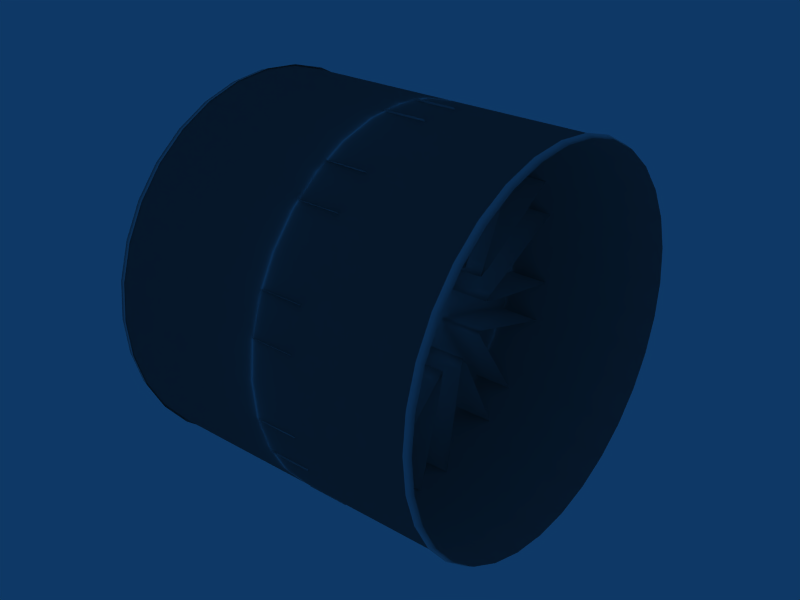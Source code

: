 # Source: 10_spoke.blend  (saved by Blender 2.49.2; exported with 4.5.12 LTS)
import bpy
from mathutils import Matrix  # noqa: F401  (used for matrix-valued properties, if any)

bpy.ops.wm.read_factory_settings(use_empty=True)
scene = bpy.context.scene
scene.name = 'Scene'

# ---- collections
col_collection_1 = bpy.data.collections.new('Collection 1'); scene.collection.children.link(col_collection_1)

# ---- world
world_world = bpy.data.worlds.new('World'); scene.world = world_world
world_world.color = (0.05656, 0.2208, 0.4)
world_world.use_sun_shadow = False
world_world.sun_shadow_jitter_overblur = 0.0
world_world.cycles.sampling_method = 'MANUAL'
world_world.cycles.sample_map_resolution = 256

# ---- meshes
me_mesh_001 = bpy.data.meshes.new('Mesh.001')
me_mesh_001.from_pydata([(0.02273, -0.04556, -0.0331), (0.02273, -0.0331, -0.04556), (0.02107, -0.0419, -0.05765), (2.604e-05, -0.1278, -0.176), (2.604e-05, -0.2069, -0.06721), (0.02107, -0.06779, -0.02202), (0.02273, -0.05356, -0.0174), (0.02273, -0.05356, 0.0174), (0.02273, -0.05632, 1.102e-07), (0.02107, -0.06778, 0.02203), (2.604e-05, -0.2069, 0.06721), (2.604e-05, -0.1278, 0.176), (0.02107, -0.04188, 0.05766), (0.02273, -0.04556, 0.0331), (0.02273, -0.0331, 0.04556), (0.02273, 1.097e-07, 0.05632), (0.02273, -0.0174, 0.05356), (0.02107, 8.444e-06, 0.07127), (2.604e-05, 1.192e-07, 0.2175), (2.602e-05, -0.02376, 0.2175), (2.604e-05, 0.1278, 0.176), (0.02107, 0.0419, 0.05765), (0.02273, 0.0174, 0.05356), (0.02273, 0.0331, 0.04556), (0.02273, 0.05356, 0.0174), (0.02107, 0.06779, 0.02202), (2.604e-05, 0.2069, 0.06721), (2.604e-05, 0.2069, -0.06721), (0.02107, 0.06778, -0.02203), (0.02273, 0.05356, -0.0174), (0.02273, 0.0331, -0.04556), (0.02107, 0.04188, -0.05766), (2.604e-05, 0.1278, -0.176), (2.602e-05, -0.02376, -0.2175), (2.604e-05, -1.192e-07, -0.2175), (0.02107, -8.454e-06, -0.07127), (0.02107, -0.01655, -0.07127), (0.02273, -1.15e-07, -0.05632), (0.02273, -0.0174, -0.05356), (0.03598, -4.444e-08, -0.02365), (0.03598, -0.00731, -0.0225), (0.03598, 0.00731, -0.0225), (0.03598, 0.0139, -0.01914), (0.03598, 0.0225, -0.00731), (0.03598, 0.01914, -0.0139), (0.03598, 0.02365, -1.831e-08), (0.03598, 0.0225, 0.00731), (0.03598, 0.01914, 0.0139), (0.03598, 0.00731, 0.0225), (0.03598, 0.0139, 0.01914), (0.03598, 5.795e-08, 0.02365), (0.03598, -0.00731, 0.0225), (0.03598, -0.01914, 0.0139), (0.03598, -0.0139, 0.01914), (0.03598, -0.0225, 0.00731), (0.03598, -0.02365, 7.622e-08), (0.03598, -0.0225, -0.007309), (0.03598, -0.01914, -0.0139), (0.03598, -0.0139, -0.01914), (0.02039, -0.0139, -0.01914), (0.02039, -0.01914, -0.0139), (0.02039, -0.0225, -0.007309), (0.02039, -0.02365, 7.622e-08), (0.02039, -0.0225, 0.00731), (0.02039, -0.0139, 0.01914), (0.02039, -0.01914, 0.0139), (0.02039, -0.00731, 0.0225), (0.02039, 5.795e-08, 0.02365), (0.02039, 0.0139, 0.01914), (0.02039, 0.00731, 0.0225), (0.02039, 0.01914, 0.0139), (0.02039, 0.0225, 0.00731), (0.02039, 0.02365, -1.831e-08), (0.02039, 0.01914, -0.0139), (0.02039, 0.0225, -0.00731), (0.02039, 0.0139, -0.01914), (0.02039, 0.00731, -0.0225), (0.02039, -0.00731, -0.0225), (0.02039, -4.444e-08, -0.02365), (0.02039, -0.008759, -0.01206), (0.02039, -0.01206, -0.008759), (0.02039, -0.01417, -0.004605), (0.02039, -0.0149, 6.993e-08), (0.02039, -0.01417, 0.004605), (0.02039, -0.008759, 0.01206), (0.02039, -0.01206, 0.008759), (0.02039, -0.004605, 0.01417), (0.02039, 4.511e-08, 0.0149), (0.02039, 0.008759, 0.01206), (0.02039, 0.004605, 0.01417), (0.02039, 0.01206, 0.008759), (0.02039, 0.01417, 0.004605), (0.02039, 0.0149, 1.056e-08), (0.02039, 0.01206, -0.008759), (0.02039, 0.01417, -0.004605), (0.02039, 0.008759, -0.01206), (0.02039, 0.004605, -0.01417), (0.02039, -0.004605, -0.01417), (0.02039, -1.941e-08, -0.0149), (-0.004296, -1.179e-08, -0.01192), (-0.004296, -0.003684, -0.01134), (-0.004296, 0.003684, -0.01134), (-0.004296, 0.007007, -0.009645), (-0.004296, 0.01134, -0.003684), (-0.004296, 0.009645, -0.007007), (-0.004296, 0.01192, 2.057e-08), (-0.004296, 0.01134, 0.003684), (-0.004296, 0.009645, 0.007008), (-0.004296, 0.003684, 0.01134), (-0.004296, 0.007007, 0.009645), (-0.004296, 3.987e-08, 0.01192), (-0.004296, -0.003684, 0.01134), (-0.004296, -0.009645, 0.007008), (-0.004296, -0.007007, 0.009645), (-0.004296, -0.01134, 0.003684), (-0.004296, -0.01192, 6.807e-08), (-0.004296, -0.01134, -0.003684), (-0.004296, -0.009645, -0.007007), (-0.004296, -0.007007, -0.009645), (0.03598, -0.009746, -0.03), (0.03598, -8.257e-08, -0.03154), (0.02273, -8.667e-08, -0.03942), (0.02273, -0.01218, -0.03749), (0.02273, 0.01218, -0.03749), (0.02273, 0.02317, -0.03189), (0.03598, 0.01854, -0.02552), (0.03598, 0.009746, -0.03), (0.03598, 0.02552, -0.01854), (0.03598, 0.03, -0.009746), (0.02273, 0.03749, -0.01218), (0.02273, 0.03189, -0.02317), (0.02273, 0.03942, -7.046e-08), (0.02273, 0.03749, 0.01218), (0.02273, 0.03189, 0.02317), (0.03598, 0.02552, 0.01854), (0.03598, 0.03, 0.009746), (0.03598, 0.03154, -6.767e-08), (0.03598, 0.01854, 0.02552), (0.03598, 0.009746, 0.03), (0.02273, 0.01218, 0.03749), (0.02273, 0.02317, 0.03189), (0.02273, 8.394e-08, 0.03942), (0.02273, -0.01218, 0.03749), (0.03598, -0.009746, 0.03), (0.03598, 8.274e-08, 0.03154), (0.03598, -0.01854, 0.02552), (0.03598, -0.02552, 0.01854), (0.02273, -0.03189, 0.02317), (0.02273, -0.02317, 0.03189), (0.02273, -0.03749, 0.01218), (0.02273, -0.03942, 8.693e-08), (0.03598, -0.03154, 8.46e-08), (0.03598, -0.03, 0.009746), (0.03598, -0.03, -0.009746), (0.02273, -0.03749, -0.01218), (0.02273, -0.03189, -0.02317), (0.02273, -0.02317, -0.03189), (0.03598, -0.01854, -0.02552), (0.03598, -0.02552, -0.01854), (0.04993, -0.02376, -0.2175), (0.07098, -0.01655, -0.07127), (0.07264, -0.0174, -0.05356), (2.602e-05, -0.1086, -0.1899), (0.02107, -0.02853, -0.06737), (0.07098, -0.02853, -0.06737), (0.04993, -0.1086, -0.1899), (0.04993, -0.1995, -0.08981), (0.07098, -0.06268, -0.03773), (0.02107, -0.06268, -0.03773), (2.602e-05, -0.1995, -0.08981), (2.602e-05, -0.1471, -0.162), (0.02107, -0.05528, -0.04793), (0.07264, -0.04556, -0.0331), (0.07098, -0.05528, -0.04793), (0.04993, -0.1471, -0.162), (0.04993, -0.2142, -0.04462), (0.07098, -0.0729, -0.006288), (0.07264, -0.05632, 1.565e-07), (0.02107, -0.0729, -0.006288), (2.602e-05, -0.2142, -0.04462), (2.602e-05, -0.2142, 0.04462), (0.02107, -0.07289, 0.006315), (0.07098, -0.07289, 0.006315), (0.04993, -0.2142, 0.04462), (0.04993, -0.1471, 0.162), (0.07098, -0.05525, 0.04795), (0.02107, -0.05525, 0.04795), (2.602e-05, -0.1471, 0.162), (2.602e-05, -0.1995, 0.08981), (0.02107, -0.06267, 0.03776), (0.07264, -0.04556, 0.0331), (0.07098, -0.06267, 0.03776), (0.04993, -0.1995, 0.08981), (0.04993, -0.1086, 0.1899), (0.07098, -0.02851, 0.06738), (0.07264, -0.0174, 0.05356), (0.02107, -0.02851, 0.06738), (2.602e-05, -0.1086, 0.1899), (0.02107, -0.01652, 0.07127), (0.07098, -0.01652, 0.07127), (0.04993, -0.02376, 0.2175), (0.04993, 0.1086, 0.1899), (0.07098, 0.02853, 0.06737), (0.02107, 0.02853, 0.06737), (2.602e-05, 0.1086, 0.1899), (2.602e-05, 0.02376, 0.2175), (0.02107, 0.01655, 0.07127), (0.07264, 0.0174, 0.05356), (0.07098, 0.01655, 0.07127), (0.04993, 0.02376, 0.2175), (0.04993, 0.1471, 0.162), (0.07098, 0.05528, 0.04793), (0.07264, 0.04556, 0.0331), (0.02273, 0.04556, 0.0331), (0.02107, 0.05528, 0.04793), (2.602e-05, 0.1471, 0.162), (2.602e-05, 0.1995, 0.08981), (0.02107, 0.06268, 0.03773), (0.07098, 0.06268, 0.03773), (0.04993, 0.1995, 0.08981), (0.04993, 0.2142, -0.04462), (0.07098, 0.07289, -0.006315), (0.02107, 0.07289, -0.006315), (2.602e-05, 0.2142, -0.04462), (2.602e-05, 0.2142, 0.04462), (0.02107, 0.0729, 0.006288), (0.02273, 0.05632, -1.674e-07), (0.07264, 0.05632, -1.674e-07), (0.07098, 0.0729, 0.006288), (0.04993, 0.2142, 0.04462), (0.04993, 0.1995, -0.08981), (0.07098, 0.06267, -0.03776), (0.07264, 0.04556, -0.0331), (0.02273, 0.04556, -0.0331), (0.02107, 0.06267, -0.03776), (2.602e-05, 0.1995, -0.08981), (2.602e-05, 0.1471, -0.162), (0.02107, 0.05525, -0.04795), (0.07098, 0.05525, -0.04795), (0.04993, 0.1471, -0.162), (0.04993, 0.02376, -0.2175), (0.07098, 0.01652, -0.07127), (0.02107, 0.01652, -0.07127), (2.602e-05, 0.02376, -0.2175), (2.602e-05, 0.1086, -0.1899), (0.02107, 0.02851, -0.06738), (0.02273, 0.0174, -0.05356), (0.07264, 0.0174, -0.05356), (0.07098, 0.02851, -0.06738), (0.04993, 0.1086, -0.1899)], [], [(36, 38, 37), (35, 36, 37), (35, 246, 242), (35, 37, 246), (171, 0, 1), (2, 171, 1), (2, 38, 163), (2, 1, 38), (178, 8, 6), (5, 178, 6), (5, 0, 168), (6, 0, 5), (189, 13, 7), (9, 189, 7), (9, 8, 181), (9, 7, 8), (196, 16, 14), (12, 196, 14), (12, 13, 186), (12, 14, 13), (206, 22, 15), (17, 206, 15), (17, 16, 198), (17, 15, 16), (214, 213, 23), (21, 214, 23), (21, 22, 203), (21, 23, 22), (225, 226, 24), (25, 225, 24), (25, 213, 217), (25, 24, 213), (234, 233, 29), (28, 234, 29), (28, 226, 222), (28, 29, 226), (245, 246, 30), (31, 245, 30), (31, 233, 237), (31, 30, 233), (143, 144, 138), (143, 146, 145), (134, 138, 137), (151, 152, 146), (128, 135, 136), (153, 157, 158), (125, 128, 127), (120, 119, 157), (143, 138, 134), (125, 126, 120), (125, 120, 157), (143, 151, 146), (128, 134, 135), (151, 157, 153), (157, 134, 128), (157, 128, 125), (134, 157, 151), (134, 151, 143), (111, 110, 108), (112, 115, 114), (103, 106, 105), (116, 118, 117), (102, 103, 104), (99, 100, 118), (108, 109, 107), (112, 113, 111), (102, 101, 99), (102, 99, 118), (115, 118, 116), (103, 107, 106), (107, 111, 108), (107, 103, 102), (107, 102, 118), (118, 115, 112), (107, 118, 112), (107, 112, 111), (66, 67, 69), (66, 69, 65), (66, 65, 64), (70, 69, 68), (65, 62, 63), (74, 71, 72), (61, 59, 60), (75, 74, 73), (78, 77, 59), (69, 62, 65), (75, 76, 78), (75, 78, 59), (62, 59, 61), (74, 70, 71), (69, 59, 62), (70, 59, 69), (59, 70, 74), (59, 74, 75), (245, 244, 249), (245, 249, 248), (246, 245, 248), (246, 248, 247), (242, 241, 240), (242, 240, 243), (246, 247, 241), (246, 241, 242), (234, 235, 230), (234, 230, 231), (233, 234, 231), (233, 231, 232), (237, 238, 239), (237, 239, 236), (233, 232, 238), (233, 238, 237), (225, 224, 229), (225, 229, 228), (226, 225, 228), (226, 228, 227), (222, 221, 220), (222, 220, 223), (226, 227, 221), (226, 221, 222), (214, 215, 210), (214, 210, 211), (213, 214, 211), (213, 211, 212), (217, 218, 219), (217, 219, 216), (213, 212, 218), (213, 218, 217), (206, 205, 209), (206, 209, 208), (22, 206, 208), (22, 208, 207), (203, 202, 201), (203, 201, 204), (22, 207, 202), (22, 202, 203), (196, 197, 193), (196, 193, 194), (16, 196, 194), (16, 194, 195), (198, 199, 200), (198, 200, 19), (16, 195, 199), (16, 199, 198), (189, 188, 192), (189, 192, 191), (13, 189, 191), (13, 191, 190), (186, 185, 184), (186, 184, 187), (13, 190, 185), (13, 185, 186), (178, 179, 175), (178, 175, 176), (8, 178, 176), (8, 176, 177), (181, 182, 183), (181, 183, 180), (8, 177, 182), (8, 182, 181), (171, 170, 174), (171, 174, 173), (0, 171, 173), (0, 173, 172), (168, 167, 166), (168, 166, 169), (0, 172, 167), (0, 167, 168), (36, 33, 159), (36, 159, 160), (38, 36, 160), (38, 160, 161), (163, 164, 165), (163, 165, 162), (38, 161, 164), (38, 164, 163), (30, 124, 130), (30, 130, 233), (246, 123, 124), (246, 124, 30), (29, 129, 131), (29, 131, 226), (233, 130, 129), (233, 129, 29), (24, 132, 133), (24, 133, 213), (226, 131, 132), (226, 132, 24), (23, 140, 139), (23, 139, 22), (213, 133, 140), (213, 140, 23), (15, 141, 142), (15, 142, 16), (22, 139, 141), (22, 141, 15), (14, 148, 147), (14, 147, 13), (16, 142, 148), (16, 148, 14), (7, 149, 150), (7, 150, 8), (13, 147, 149), (13, 149, 7), (6, 154, 155), (155, 0, 6), (8, 150, 154), (8, 154, 6), (1, 156, 122), (1, 122, 38), (0, 155, 156), (0, 156, 1), (37, 121, 123), (37, 123, 246), (38, 122, 121), (38, 121, 37), (123, 126, 125), (123, 125, 124), (124, 125, 127), (124, 127, 130), (130, 127, 128), (130, 128, 129), (129, 128, 136), (129, 136, 131), (131, 136, 135), (131, 135, 132), (132, 135, 134), (132, 134, 133), (133, 134, 137), (133, 137, 140), (140, 137, 138), (140, 138, 139), (139, 138, 144), (139, 144, 141), (141, 144, 143), (141, 143, 142), (142, 143, 145), (142, 145, 148), (148, 145, 146), (148, 146, 147), (147, 146, 152), (147, 152, 149), (149, 152, 151), (149, 151, 150), (150, 151, 153), (150, 153, 154), (154, 153, 158), (154, 158, 155), (155, 158, 157), (155, 157, 156), (156, 157, 119), (156, 119, 122), (122, 119, 120), (122, 120, 121), (121, 120, 126), (121, 126, 123), (79, 80, 117), (79, 117, 118), (82, 83, 114), (82, 114, 115), (84, 113, 112), (84, 112, 85), (86, 87, 110), (86, 110, 111), (88, 109, 108), (88, 108, 89), (91, 92, 105), (91, 105, 106), (90, 91, 106), (90, 106, 107), (93, 104, 103), (93, 103, 94), (95, 96, 101), (95, 101, 102), (97, 100, 99), (97, 99, 98), (96, 98, 99), (96, 99, 101), (93, 95, 102), (93, 102, 104), (92, 94, 103), (92, 103, 105), (88, 90, 107), (88, 107, 109), (87, 89, 108), (87, 108, 110), (84, 86, 111), (84, 111, 113), (83, 85, 112), (83, 112, 114), (80, 81, 116), (80, 116, 117), (81, 82, 115), (81, 115, 116), (79, 118, 100), (79, 100, 97), (57, 60, 59), (57, 59, 58), (54, 63, 62), (54, 62, 55), (52, 53, 64), (52, 64, 65), (50, 67, 66), (50, 66, 51), (48, 49, 68), (48, 68, 69), (45, 72, 71), (45, 71, 46), (46, 71, 70), (46, 70, 47), (43, 44, 73), (43, 73, 74), (42, 41, 76), (42, 76, 75), (39, 40, 77), (39, 77, 78), (39, 78, 76), (39, 76, 41), (42, 75, 73), (42, 73, 44), (43, 74, 72), (43, 72, 45), (47, 70, 68), (47, 68, 49), (48, 69, 67), (48, 67, 50), (53, 51, 66), (53, 66, 64), (54, 52, 65), (54, 65, 63), (56, 61, 60), (56, 60, 57), (55, 62, 61), (55, 61, 56), (40, 58, 59), (40, 59, 77), (236, 32, 31), (236, 31, 237), (244, 245, 31), (244, 31, 32), (223, 27, 28), (223, 28, 222), (235, 234, 28), (235, 28, 27), (216, 26, 25), (216, 25, 217), (224, 225, 25), (224, 25, 26), (204, 20, 21), (204, 21, 203), (215, 214, 21), (215, 21, 20), (19, 18, 17), (19, 17, 198), (205, 206, 17), (205, 17, 18), (187, 11, 12), (187, 12, 186), (197, 196, 12), (197, 12, 11), (180, 10, 9), (180, 9, 181), (188, 189, 9), (188, 9, 10), (169, 4, 5), (169, 5, 168), (179, 178, 5), (179, 5, 4), (162, 3, 2), (162, 2, 163), (170, 171, 2), (170, 2, 3), (243, 34, 35), (243, 35, 242), (33, 36, 35), (33, 35, 34)])
me_mesh_001.polygons.foreach_set('use_smooth', [True] * 374)
_uv = me_mesh_001.uv_layers.new(name='UVTex')
_uv.uv.foreach_set('vector', [0.7383, 0.612, 0.7253, 0.612, 0.7266, 0.6354, 0.7383, 0.6354, 0.7383, 0.612, 0.7266, 0.6354, 0.7383, 0.6354, 0.7253, 0.6589, 0.7383, 0.6589, 0.7383, 0.6354, 0.7266, 0.6354, 0.7253, 0.6589, 0.7214, 0.5599, 0.7109, 0.5729, 0.7188, 0.5911, 0.7279, 0.5781, 0.7214, 0.5599, 0.7188, 0.5911, 0.7279, 0.5781, 0.7253, 0.612, 0.7344, 0.5964, 0.7279, 0.5781, 0.7188, 0.5911, 0.7253, 0.612, 0.6927, 0.5365, 0.6888, 0.5599, 0.7005, 0.5625, 0.7044, 0.5443, 0.6927, 0.5365, 0.7005, 0.5625, 0.7044, 0.5443, 0.7109, 0.5729, 0.7148, 0.5495, 0.7005, 0.5625, 0.7109, 0.5729, 0.7044, 0.5443, 0.6628, 0.5521, 0.6654, 0.5729, 0.6771, 0.5625, 0.6732, 0.5443, 0.6628, 0.5521, 0.6771, 0.5625, 0.6732, 0.5443, 0.6888, 0.5599, 0.6849, 0.5365, 0.6732, 0.5443, 0.6771, 0.5625, 0.6888, 0.5599, 0.6432, 0.5964, 0.6523, 0.612, 0.6576, 0.5911, 0.6497, 0.5781, 0.6432, 0.5964, 0.6576, 0.5911, 0.6497, 0.5781, 0.6654, 0.5729, 0.6562, 0.5599, 0.6497, 0.5781, 0.6576, 0.5911, 0.6654, 0.5729, 0.6406, 0.6589, 0.6523, 0.6589, 0.651, 0.6354, 0.6406, 0.6354, 0.6406, 0.6589, 0.651, 0.6354, 0.6406, 0.6354, 0.6523, 0.612, 0.6406, 0.612, 0.6406, 0.6354, 0.651, 0.6354, 0.6523, 0.612, 0.6562, 0.7109, 0.6667, 0.6979, 0.6576, 0.6797, 0.6497, 0.6927, 0.6562, 0.7109, 0.6576, 0.6797, 0.6497, 0.6927, 0.6523, 0.6589, 0.6432, 0.6745, 0.6497, 0.6927, 0.6576, 0.6797, 0.6523, 0.6589, 0.6849, 0.737, 0.6888, 0.7135, 0.6771, 0.7083, 0.6732, 0.7292, 0.6849, 0.737, 0.6771, 0.7083, 0.6732, 0.7292, 0.6667, 0.6979, 0.6628, 0.7214, 0.6732, 0.7292, 0.6771, 0.7083, 0.6667, 0.6979, 0.7148, 0.7214, 0.7122, 0.6979, 0.7005, 0.7083, 0.7044, 0.7292, 0.7148, 0.7214, 0.7005, 0.7083, 0.7044, 0.7292, 0.6888, 0.7135, 0.6927, 0.737, 0.7044, 0.7292, 0.7005, 0.7083, 0.6888, 0.7135, 0.7357, 0.6745, 0.7253, 0.6589, 0.7201, 0.6797, 0.7279, 0.6927, 0.7357, 0.6745, 0.7201, 0.6797, 0.7279, 0.6927, 0.7122, 0.6979, 0.7214, 0.7109, 0.7279, 0.6927, 0.7201, 0.6797, 0.7122, 0.6979, 0.6693, 0.6224, 0.668, 0.6354, 0.6693, 0.651, 0.6693, 0.6224, 0.6771, 0.6016, 0.6719, 0.612, 0.6758, 0.6693, 0.6693, 0.651, 0.6719, 0.6615, 0.6888, 0.5938, 0.6823, 0.5964, 0.6771, 0.6016, 0.6953, 0.6771, 0.6823, 0.6771, 0.6888, 0.6797, 0.6953, 0.5964, 0.7057, 0.6094, 0.7005, 0.6016, 0.707, 0.6615, 0.6953, 0.6771, 0.7018, 0.6719, 0.7109, 0.6354, 0.7096, 0.6224, 0.7057, 0.6094, 0.6693, 0.6224, 0.6693, 0.651, 0.6758, 0.6693, 0.707, 0.6615, 0.7096, 0.6484, 0.7109, 0.6354, 0.707, 0.6615, 0.7109, 0.6354, 0.7057, 0.6094, 0.6693, 0.6224, 0.6888, 0.5938, 0.6771, 0.6016, 0.6953, 0.6771, 0.6758, 0.6693, 0.6823, 0.6771, 0.6888, 0.5938, 0.7057, 0.6094, 0.6953, 0.5964, 0.7057, 0.6094, 0.6758, 0.6693, 0.6953, 0.6771, 0.7057, 0.6094, 0.6953, 0.6771, 0.707, 0.6615, 0.6758, 0.6693, 0.7057, 0.6094, 0.6888, 0.5938, 0.6758, 0.6693, 0.6888, 0.5938, 0.6693, 0.6224, 0.6828, 0.6324, 0.6824, 0.6367, 0.6828, 0.6409, 0.6854, 0.6247, 0.6901, 0.6213, 0.6875, 0.6222, 0.6922, 0.6512, 0.6875, 0.6512, 0.6901, 0.6512, 0.6922, 0.6222, 0.696, 0.6281, 0.6943, 0.6247, 0.696, 0.6452, 0.6922, 0.6512, 0.6943, 0.6486, 0.6973, 0.6367, 0.6969, 0.6324, 0.696, 0.6281, 0.6828, 0.6409, 0.6841, 0.6452, 0.6854, 0.6486, 0.6854, 0.6247, 0.6841, 0.6281, 0.6828, 0.6324, 0.696, 0.6452, 0.6969, 0.6409, 0.6973, 0.6367, 0.696, 0.6452, 0.6973, 0.6367, 0.696, 0.6281, 0.6901, 0.6213, 0.696, 0.6281, 0.6922, 0.6222, 0.6922, 0.6512, 0.6854, 0.6486, 0.6875, 0.6512, 0.6854, 0.6486, 0.6828, 0.6324, 0.6828, 0.6409, 0.6854, 0.6486, 0.6922, 0.6512, 0.696, 0.6452, 0.6854, 0.6486, 0.696, 0.6452, 0.696, 0.6281, 0.696, 0.6281, 0.6901, 0.6213, 0.6854, 0.6247, 0.6854, 0.6486, 0.696, 0.6281, 0.6854, 0.6247, 0.6854, 0.6486, 0.6854, 0.6247, 0.6828, 0.6324, 0.674, 0.626, 0.6731, 0.6367, 0.674, 0.6474, 0.674, 0.626, 0.674, 0.6474, 0.6799, 0.6095, 0.674, 0.626, 0.6799, 0.6095, 0.6765, 0.6172, 0.6799, 0.664, 0.674, 0.6474, 0.6765, 0.6562, 0.6799, 0.6095, 0.6901, 0.6026, 0.6847, 0.6046, 0.695, 0.6689, 0.6847, 0.6689, 0.6901, 0.6708, 0.695, 0.6046, 0.7037, 0.6172, 0.6998, 0.6095, 0.7037, 0.6562, 0.695, 0.6689, 0.6998, 0.664, 0.7067, 0.6367, 0.7062, 0.626, 0.7037, 0.6172, 0.674, 0.6474, 0.6901, 0.6026, 0.6799, 0.6095, 0.7037, 0.6562, 0.7062, 0.6474, 0.7067, 0.6367, 0.7037, 0.6562, 0.7067, 0.6367, 0.7037, 0.6172, 0.6901, 0.6026, 0.7037, 0.6172, 0.695, 0.6046, 0.695, 0.6689, 0.6799, 0.664, 0.6847, 0.6689, 0.674, 0.6474, 0.7037, 0.6172, 0.6901, 0.6026, 0.6799, 0.664, 0.7037, 0.6172, 0.674, 0.6474, 0.7037, 0.6172, 0.6799, 0.664, 0.695, 0.6689, 0.7037, 0.6172, 0.695, 0.6689, 0.7037, 0.6562, 0.9154, 0.6641, 0.901, 0.8359, 0.9349, 0.8359, 0.9154, 0.6641, 0.9349, 0.8359, 0.9492, 0.6641, 0.9167, 0.6406, 0.9154, 0.6641, 0.9492, 0.6641, 0.9167, 0.6406, 0.9492, 0.6641, 0.9505, 0.6406, 0.9154, 0.6198, 0.9492, 0.6198, 0.9349, 0.4479, 0.9154, 0.6198, 0.9349, 0.4479, 0.901, 0.4479, 0.9167, 0.6406, 0.9505, 0.6406, 0.9492, 0.6198, 0.9167, 0.6406, 0.9492, 0.6198, 0.9154, 0.6198, 0.9154, 0.6641, 0.901, 0.8359, 0.9349, 0.8359, 0.9154, 0.6641, 0.9349, 0.8359, 0.9492, 0.6641, 0.9167, 0.6406, 0.9154, 0.6641, 0.9492, 0.6641, 0.9167, 0.6406, 0.9492, 0.6641, 0.9505, 0.6406, 0.9154, 0.6198, 0.9492, 0.6198, 0.9349, 0.4479, 0.9154, 0.6198, 0.9349, 0.4479, 0.901, 0.4479, 0.9167, 0.6406, 0.9505, 0.6406, 0.9492, 0.6198, 0.9167, 0.6406, 0.9492, 0.6198, 0.9154, 0.6198, 0.9154, 0.6641, 0.901, 0.8359, 0.9349, 0.8359, 0.9154, 0.6641, 0.9349, 0.8359, 0.9492, 0.6641, 0.9167, 0.6406, 0.9154, 0.6641, 0.9492, 0.6641, 0.9167, 0.6406, 0.9492, 0.6641, 0.9505, 0.6406, 0.9154, 0.6198, 0.9492, 0.6198, 0.9349, 0.4479, 0.9154, 0.6198, 0.9349, 0.4479, 0.901, 0.4479, 0.9167, 0.6406, 0.9505, 0.6406, 0.9492, 0.6198, 0.9167, 0.6406, 0.9492, 0.6198, 0.9154, 0.6198, 0.9154, 0.6641, 0.901, 0.8359, 0.9349, 0.8359, 0.9154, 0.6641, 0.9349, 0.8359, 0.9492, 0.6641, 0.9167, 0.6406, 0.9154, 0.6641, 0.9492, 0.6641, 0.9167, 0.6406, 0.9492, 0.6641, 0.9505, 0.6406, 0.9154, 0.6198, 0.9492, 0.6198, 0.9349, 0.4479, 0.9154, 0.6198, 0.9349, 0.4479, 0.901, 0.4479, 0.9167, 0.6406, 0.9505, 0.6406, 0.9492, 0.6198, 0.9167, 0.6406, 0.9492, 0.6198, 0.9154, 0.6198, 0.9154, 0.6641, 0.901, 0.8359, 0.9349, 0.8359, 0.9154, 0.6641, 0.9349, 0.8359, 0.9492, 0.6641, 0.9167, 0.6406, 0.9154, 0.6641, 0.9492, 0.6641, 0.9167, 0.6406, 0.9492, 0.6641, 0.9505, 0.6406, 0.9154, 0.6198, 0.9492, 0.6198, 0.9349, 0.4479, 0.9154, 0.6198, 0.9349, 0.4479, 0.901, 0.4479, 0.9167, 0.6406, 0.9505, 0.6406, 0.9492, 0.6198, 0.9167, 0.6406, 0.9492, 0.6198, 0.9154, 0.6198, 0.9154, 0.6641, 0.901, 0.8359, 0.9349, 0.8359, 0.9154, 0.6641, 0.9349, 0.8359, 0.9492, 0.6641, 0.9167, 0.6406, 0.9154, 0.6641, 0.9492, 0.6641, 0.9167, 0.6406, 0.9492, 0.6641, 0.9505, 0.6406, 0.9154, 0.6198, 0.9492, 0.6198, 0.9349, 0.4479, 0.9154, 0.6198, 0.9349, 0.4479, 0.901, 0.4479, 0.9167, 0.6406, 0.9505, 0.6406, 0.9492, 0.6198, 0.9167, 0.6406, 0.9492, 0.6198, 0.9154, 0.6198, 0.9154, 0.6641, 0.901, 0.8359, 0.9349, 0.8359, 0.9154, 0.6641, 0.9349, 0.8359, 0.9492, 0.6641, 0.9167, 0.6406, 0.9154, 0.6641, 0.9492, 0.6641, 0.9167, 0.6406, 0.9492, 0.6641, 0.9505, 0.6406, 0.9154, 0.6198, 0.9492, 0.6198, 0.9349, 0.4479, 0.9154, 0.6198, 0.9349, 0.4479, 0.901, 0.4479, 0.9167, 0.6406, 0.9505, 0.6406, 0.9492, 0.6198, 0.9167, 0.6406, 0.9492, 0.6198, 0.9154, 0.6198, 0.9154, 0.6641, 0.901, 0.8359, 0.9349, 0.8359, 0.9154, 0.6641, 0.9349, 0.8359, 0.9492, 0.6641, 0.9167, 0.6406, 0.9154, 0.6641, 0.9492, 0.6641, 0.9167, 0.6406, 0.9492, 0.6641, 0.9505, 0.6406, 0.9154, 0.6198, 0.9492, 0.6198, 0.9349, 0.4479, 0.9154, 0.6198, 0.9349, 0.4479, 0.901, 0.4479, 0.9167, 0.6406, 0.9505, 0.6406, 0.9492, 0.6198, 0.9167, 0.6406, 0.9492, 0.6198, 0.9154, 0.6198, 0.9154, 0.6641, 0.901, 0.8359, 0.9349, 0.8359, 0.9154, 0.6641, 0.9349, 0.8359, 0.9492, 0.6641, 0.9167, 0.6406, 0.9154, 0.6641, 0.9492, 0.6641, 0.9167, 0.6406, 0.9492, 0.6641, 0.9505, 0.6406, 0.9154, 0.6198, 0.9492, 0.6198, 0.9349, 0.4479, 0.9154, 0.6198, 0.9349, 0.4479, 0.901, 0.4479, 0.9167, 0.6406, 0.9505, 0.6406, 0.9492, 0.6198, 0.9167, 0.6406, 0.9492, 0.6198, 0.9154, 0.6198, 0.9154, 0.6641, 0.901, 0.8359, 0.9349, 0.8359, 0.9154, 0.6641, 0.9349, 0.8359, 0.9492, 0.6641, 0.9167, 0.6406, 0.9154, 0.6641, 0.9492, 0.6641, 0.9167, 0.6406, 0.9492, 0.6641, 0.9505, 0.6406, 0.9154, 0.6198, 0.9492, 0.6198, 0.9349, 0.4479, 0.9154, 0.6198, 0.9349, 0.4479, 0.901, 0.4479, 0.9167, 0.6406, 0.9505, 0.6406, 0.9492, 0.6198, 0.9167, 0.6406, 0.9492, 0.6198, 0.9154, 0.6198, 0.7201, 0.6797, 0.7109, 0.6667, 0.7044, 0.6797, 0.7201, 0.6797, 0.7044, 0.6797, 0.7122, 0.6979, 0.7253, 0.6589, 0.7148, 0.651, 0.7109, 0.6667, 0.7253, 0.6589, 0.7109, 0.6667, 0.7201, 0.6797, 0.7005, 0.7083, 0.6966, 0.6875, 0.6888, 0.6901, 0.7005, 0.7083, 0.6888, 0.6901, 0.6888, 0.7135, 0.7122, 0.6979, 0.7044, 0.6797, 0.6966, 0.6875, 0.7122, 0.6979, 0.6966, 0.6875, 0.7005, 0.7083, 0.6771, 0.7083, 0.681, 0.6875, 0.6732, 0.6797, 0.6771, 0.7083, 0.6732, 0.6797, 0.6667, 0.6979, 0.6888, 0.7135, 0.6888, 0.6901, 0.681, 0.6875, 0.6888, 0.7135, 0.681, 0.6875, 0.6771, 0.7083, 0.6576, 0.6797, 0.668, 0.6667, 0.6641, 0.6536, 0.6576, 0.6797, 0.6641, 0.6536, 0.6523, 0.6589, 0.6667, 0.6979, 0.6732, 0.6797, 0.668, 0.6667, 0.6667, 0.6979, 0.668, 0.6667, 0.6576, 0.6797, 0.651, 0.6354, 0.6628, 0.6354, 0.6641, 0.6198, 0.651, 0.6354, 0.6641, 0.6198, 0.6523, 0.612, 0.6523, 0.6589, 0.6641, 0.6536, 0.6628, 0.6354, 0.6523, 0.6589, 0.6628, 0.6354, 0.651, 0.6354, 0.6576, 0.5911, 0.668, 0.6042, 0.6732, 0.5938, 0.6576, 0.5911, 0.6732, 0.5938, 0.6654, 0.5729, 0.6523, 0.612, 0.6641, 0.6198, 0.668, 0.6042, 0.6523, 0.612, 0.668, 0.6042, 0.6576, 0.5911, 0.6771, 0.5625, 0.681, 0.5859, 0.6888, 0.5833, 0.6771, 0.5625, 0.6888, 0.5833, 0.6888, 0.5599, 0.6654, 0.5729, 0.6732, 0.5938, 0.681, 0.5859, 0.6654, 0.5729, 0.681, 0.5859, 0.6771, 0.5625, 0.7005, 0.5625, 0.6966, 0.5859, 0.7044, 0.5938, 0.7044, 0.5938, 0.7109, 0.5729, 0.7005, 0.5625, 0.6888, 0.5599, 0.6888, 0.5833, 0.6966, 0.5859, 0.6888, 0.5599, 0.6966, 0.5859, 0.7005, 0.5625, 0.7188, 0.5911, 0.7109, 0.6042, 0.7148, 0.6198, 0.7188, 0.5911, 0.7148, 0.6198, 0.7253, 0.612, 0.7109, 0.5729, 0.7044, 0.5938, 0.7109, 0.6042, 0.7109, 0.5729, 0.7109, 0.6042, 0.7188, 0.5911, 0.7266, 0.6354, 0.7161, 0.6354, 0.7148, 0.651, 0.7266, 0.6354, 0.7148, 0.651, 0.7253, 0.6589, 0.7253, 0.612, 0.7148, 0.6198, 0.7161, 0.6354, 0.7253, 0.612, 0.7161, 0.6354, 0.7266, 0.6354, 0.7148, 0.651, 0.7096, 0.6484, 0.707, 0.6615, 0.7148, 0.651, 0.707, 0.6615, 0.7109, 0.6667, 0.7109, 0.6667, 0.707, 0.6615, 0.7018, 0.6719, 0.7109, 0.6667, 0.7018, 0.6719, 0.7044, 0.6797, 0.7044, 0.6797, 0.7018, 0.6719, 0.6953, 0.6771, 0.7044, 0.6797, 0.6953, 0.6771, 0.6966, 0.6875, 0.6966, 0.6875, 0.6953, 0.6771, 0.6888, 0.6797, 0.6966, 0.6875, 0.6888, 0.6797, 0.6888, 0.6901, 0.6888, 0.6901, 0.6888, 0.6797, 0.6823, 0.6771, 0.6888, 0.6901, 0.6823, 0.6771, 0.681, 0.6875, 0.681, 0.6875, 0.6823, 0.6771, 0.6758, 0.6693, 0.681, 0.6875, 0.6758, 0.6693, 0.6732, 0.6797, 0.6732, 0.6797, 0.6758, 0.6693, 0.6719, 0.6615, 0.6732, 0.6797, 0.6719, 0.6615, 0.668, 0.6667, 0.668, 0.6667, 0.6719, 0.6615, 0.6693, 0.651, 0.668, 0.6667, 0.6693, 0.651, 0.6641, 0.6536, 0.6641, 0.6536, 0.6693, 0.651, 0.668, 0.6354, 0.6641, 0.6536, 0.668, 0.6354, 0.6628, 0.6354, 0.6628, 0.6354, 0.668, 0.6354, 0.6693, 0.6224, 0.6628, 0.6354, 0.6693, 0.6224, 0.6641, 0.6198, 0.6641, 0.6198, 0.6693, 0.6224, 0.6719, 0.612, 0.6641, 0.6198, 0.6719, 0.612, 0.668, 0.6042, 0.668, 0.6042, 0.6719, 0.612, 0.6771, 0.6016, 0.668, 0.6042, 0.6771, 0.6016, 0.6732, 0.5938, 0.6732, 0.5938, 0.6771, 0.6016, 0.6823, 0.5964, 0.6732, 0.5938, 0.6823, 0.5964, 0.681, 0.5859, 0.681, 0.5859, 0.6823, 0.5964, 0.6888, 0.5938, 0.681, 0.5859, 0.6888, 0.5938, 0.6888, 0.5833, 0.6888, 0.5833, 0.6888, 0.5938, 0.6953, 0.5964, 0.6888, 0.5833, 0.6953, 0.5964, 0.6966, 0.5859, 0.6966, 0.5859, 0.6953, 0.5964, 0.7005, 0.6016, 0.6966, 0.5859, 0.7005, 0.6016, 0.7044, 0.5938, 0.7044, 0.5938, 0.7005, 0.6016, 0.7057, 0.6094, 0.7044, 0.5938, 0.7057, 0.6094, 0.7109, 0.6042, 0.7109, 0.6042, 0.7057, 0.6094, 0.7096, 0.6224, 0.7109, 0.6042, 0.7096, 0.6224, 0.7148, 0.6198, 0.7148, 0.6198, 0.7096, 0.6224, 0.7109, 0.6354, 0.7148, 0.6198, 0.7109, 0.6354, 0.7161, 0.6354, 0.7161, 0.6354, 0.7109, 0.6354, 0.7096, 0.6484, 0.7161, 0.6354, 0.7096, 0.6484, 0.7148, 0.651, 0.6984, 0.6241, 0.6964, 0.6192, 0.6943, 0.6247, 0.6984, 0.6241, 0.6943, 0.6247, 0.696, 0.6281, 0.6901, 0.6153, 0.6867, 0.6163, 0.6875, 0.6222, 0.6901, 0.6153, 0.6875, 0.6222, 0.6901, 0.6213, 0.6813, 0.6241, 0.6841, 0.6281, 0.6854, 0.6247, 0.6813, 0.6241, 0.6854, 0.6247, 0.6838, 0.6192, 0.6799, 0.6299, 0.6794, 0.6367, 0.6824, 0.6367, 0.6799, 0.6299, 0.6824, 0.6367, 0.6828, 0.6324, 0.6813, 0.6494, 0.6841, 0.6452, 0.6828, 0.6409, 0.6813, 0.6494, 0.6828, 0.6409, 0.6799, 0.6435, 0.6867, 0.6572, 0.6901, 0.6581, 0.6901, 0.6512, 0.6867, 0.6572, 0.6901, 0.6512, 0.6875, 0.6512, 0.6838, 0.6542, 0.6867, 0.6572, 0.6875, 0.6512, 0.6838, 0.6542, 0.6875, 0.6512, 0.6854, 0.6486, 0.6964, 0.6542, 0.6943, 0.6486, 0.6922, 0.6512, 0.6964, 0.6542, 0.6922, 0.6512, 0.693, 0.6572, 0.6984, 0.6494, 0.7003, 0.6435, 0.6969, 0.6409, 0.6984, 0.6494, 0.6969, 0.6409, 0.696, 0.6452, 0.7003, 0.6299, 0.6969, 0.6324, 0.6973, 0.6367, 0.7003, 0.6299, 0.6973, 0.6367, 0.7008, 0.6367, 0.7003, 0.6435, 0.7008, 0.6367, 0.6973, 0.6367, 0.7003, 0.6435, 0.6973, 0.6367, 0.6969, 0.6409, 0.6964, 0.6542, 0.6984, 0.6494, 0.696, 0.6452, 0.6964, 0.6542, 0.696, 0.6452, 0.6943, 0.6486, 0.6901, 0.6581, 0.693, 0.6572, 0.6922, 0.6512, 0.6901, 0.6581, 0.6922, 0.6512, 0.6901, 0.6512, 0.6813, 0.6494, 0.6838, 0.6542, 0.6854, 0.6486, 0.6813, 0.6494, 0.6854, 0.6486, 0.6841, 0.6452, 0.6794, 0.6367, 0.6799, 0.6435, 0.6828, 0.6409, 0.6794, 0.6367, 0.6828, 0.6409, 0.6824, 0.6367, 0.6813, 0.6241, 0.6799, 0.6299, 0.6828, 0.6324, 0.6813, 0.6241, 0.6828, 0.6324, 0.6841, 0.6281, 0.6867, 0.6163, 0.6838, 0.6192, 0.6854, 0.6247, 0.6867, 0.6163, 0.6854, 0.6247, 0.6875, 0.6222, 0.6964, 0.6192, 0.693, 0.6163, 0.6922, 0.6222, 0.6964, 0.6192, 0.6922, 0.6222, 0.6943, 0.6247, 0.693, 0.6163, 0.6901, 0.6153, 0.6901, 0.6213, 0.693, 0.6163, 0.6901, 0.6213, 0.6922, 0.6222, 0.6984, 0.6241, 0.696, 0.6281, 0.6969, 0.6324, 0.6984, 0.6241, 0.6969, 0.6324, 0.7003, 0.6299, 0.6998, 0.6095, 0.6998, 0.6095, 0.7037, 0.6172, 0.6998, 0.6095, 0.7037, 0.6172, 0.7037, 0.6172, 0.6847, 0.6046, 0.6847, 0.6046, 0.6901, 0.6026, 0.6847, 0.6046, 0.6901, 0.6026, 0.6901, 0.6026, 0.6799, 0.6095, 0.6765, 0.6172, 0.6765, 0.6172, 0.6799, 0.6095, 0.6765, 0.6172, 0.6799, 0.6095, 0.6731, 0.6367, 0.6731, 0.6367, 0.674, 0.626, 0.6731, 0.6367, 0.674, 0.626, 0.674, 0.626, 0.674, 0.6474, 0.6765, 0.6562, 0.6765, 0.6562, 0.674, 0.6474, 0.6765, 0.6562, 0.674, 0.6474, 0.6901, 0.6708, 0.6901, 0.6708, 0.6847, 0.6689, 0.6901, 0.6708, 0.6847, 0.6689, 0.6847, 0.6689, 0.6847, 0.6689, 0.6847, 0.6689, 0.6799, 0.664, 0.6847, 0.6689, 0.6799, 0.664, 0.6799, 0.664, 0.695, 0.6689, 0.6998, 0.664, 0.6998, 0.664, 0.695, 0.6689, 0.6998, 0.664, 0.695, 0.6689, 0.7037, 0.6562, 0.7062, 0.6474, 0.7062, 0.6474, 0.7037, 0.6562, 0.7062, 0.6474, 0.7037, 0.6562, 0.7067, 0.6367, 0.7062, 0.626, 0.7062, 0.626, 0.7067, 0.6367, 0.7062, 0.626, 0.7067, 0.6367, 0.7067, 0.6367, 0.7067, 0.6367, 0.7062, 0.6474, 0.7067, 0.6367, 0.7062, 0.6474, 0.7062, 0.6474, 0.7037, 0.6562, 0.7037, 0.6562, 0.6998, 0.664, 0.7037, 0.6562, 0.6998, 0.664, 0.6998, 0.664, 0.695, 0.6689, 0.695, 0.6689, 0.6901, 0.6708, 0.695, 0.6689, 0.6901, 0.6708, 0.6901, 0.6708, 0.6799, 0.664, 0.6799, 0.664, 0.6765, 0.6562, 0.6799, 0.664, 0.6765, 0.6562, 0.6765, 0.6562, 0.674, 0.6474, 0.674, 0.6474, 0.6731, 0.6367, 0.674, 0.6474, 0.6731, 0.6367, 0.6731, 0.6367, 0.6765, 0.6172, 0.674, 0.626, 0.674, 0.626, 0.6765, 0.6172, 0.674, 0.626, 0.6765, 0.6172, 0.6847, 0.6046, 0.6799, 0.6095, 0.6799, 0.6095, 0.6847, 0.6046, 0.6799, 0.6095, 0.6847, 0.6046, 0.695, 0.6046, 0.695, 0.6046, 0.6998, 0.6095, 0.695, 0.6046, 0.6998, 0.6095, 0.6998, 0.6095, 0.6901, 0.6026, 0.6901, 0.6026, 0.695, 0.6046, 0.6901, 0.6026, 0.695, 0.6046, 0.695, 0.6046, 0.7062, 0.626, 0.7037, 0.6172, 0.7037, 0.6172, 0.7062, 0.626, 0.7037, 0.6172, 0.7062, 0.626, 0.7982, 0.8359, 0.8086, 0.8086, 0.7279, 0.6927, 0.7982, 0.8359, 0.7279, 0.6927, 0.7214, 0.7109, 0.819, 0.7812, 0.7357, 0.6745, 0.7279, 0.6927, 0.819, 0.7812, 0.7279, 0.6927, 0.8086, 0.8086, 0.7188, 0.9271, 0.7344, 0.9167, 0.7044, 0.7292, 0.7188, 0.9271, 0.7044, 0.7292, 0.6927, 0.737, 0.7513, 0.9062, 0.7148, 0.7214, 0.7044, 0.7292, 0.7513, 0.9062, 0.7044, 0.7292, 0.7344, 0.9167, 0.6276, 0.9062, 0.6432, 0.9167, 0.6732, 0.7292, 0.6276, 0.9062, 0.6732, 0.7292, 0.6628, 0.7214, 0.6602, 0.9271, 0.6849, 0.737, 0.6732, 0.7292, 0.6602, 0.9271, 0.6732, 0.7292, 0.6432, 0.9167, 0.5599, 0.7839, 0.569, 0.8099, 0.6497, 0.6927, 0.5599, 0.7839, 0.6497, 0.6927, 0.6432, 0.6745, 0.5794, 0.8359, 0.6562, 0.7109, 0.6497, 0.6927, 0.5794, 0.8359, 0.6497, 0.6927, 0.569, 0.8099, 0.5417, 0.6016, 0.5417, 0.6354, 0.6406, 0.6354, 0.5417, 0.6016, 0.6406, 0.6354, 0.6406, 0.612, 0.5417, 0.6693, 0.6406, 0.6589, 0.6406, 0.6354, 0.5417, 0.6693, 0.6406, 0.6354, 0.5417, 0.6354, 0.5794, 0.4349, 0.5703, 0.4609, 0.6497, 0.5781, 0.5794, 0.4349, 0.6497, 0.5781, 0.6562, 0.5599, 0.5599, 0.4896, 0.6432, 0.5964, 0.6497, 0.5781, 0.5599, 0.4896, 0.6497, 0.5781, 0.5703, 0.4609, 0.6589, 0.3438, 0.6432, 0.3542, 0.6732, 0.5443, 0.6589, 0.3438, 0.6732, 0.5443, 0.6849, 0.5365, 0.6276, 0.3646, 0.6628, 0.5521, 0.6732, 0.5443, 0.6276, 0.3646, 0.6732, 0.5443, 0.6432, 0.3542, 0.75, 0.3646, 0.7344, 0.3542, 0.7044, 0.5443, 0.75, 0.3646, 0.7044, 0.5443, 0.7148, 0.5495, 0.7201, 0.3438, 0.6927, 0.5365, 0.7044, 0.5443, 0.7201, 0.3438, 0.7044, 0.5443, 0.7344, 0.3542, 0.8177, 0.4896, 0.8086, 0.4609, 0.7279, 0.5781, 0.8177, 0.4896, 0.7279, 0.5781, 0.7344, 0.5964, 0.7995, 0.4349, 0.7214, 0.5599, 0.7279, 0.5781, 0.7995, 0.4349, 0.7279, 0.5781, 0.8086, 0.4609, 0.8372, 0.6667, 0.8372, 0.6354, 0.7383, 0.6354, 0.8372, 0.6667, 0.7383, 0.6354, 0.7383, 0.6589, 0.8372, 0.6042, 0.7383, 0.612, 0.7383, 0.6354, 0.8372, 0.6042, 0.7383, 0.6354, 0.8372, 0.6354])
me_mesh_001.use_remesh_preserve_volume = False
me_mesh_001.use_remesh_preserve_attributes = False
me_mesh_001.use_mirror_vertex_groups = False
me_mesh_001.update()
me_tube = bpy.data.meshes.new('Tube')
me_tube.from_pydata([(-1.0, 0.3536, -0.3536), (-1.0, 0.2778, -0.4157), (-1.0, 0.1913, -0.4619), (-1.0, 0.09755, -0.4904), (-1.0, 3.775e-08, -0.5), (-1.0, -0.09755, -0.4904), (-1.0, -0.1913, -0.4619), (-1.0, -0.2778, -0.4157), (-1.0, -0.3536, -0.3536), (-1.0, -0.4157, -0.2778), (-1.0, -0.4619, -0.1913), (-1.0, -0.4904, -0.09754), (-1.0, -0.5, 2.066e-07), (-1.0, -0.4904, 0.09755), (-1.0, -0.4619, 0.1913), (-1.0, -0.4157, 0.2778), (-1.0, -0.3536, 0.3536), (-1.0, -0.2778, 0.4157), (-1.0, -0.1913, 0.4619), (-1.0, -0.09754, 0.4904), (-1.0, 4.828e-07, 0.5), (-1.0, 0.09755, 0.4904), (-1.0, 0.1913, 0.4619), (-1.0, 0.2778, 0.4157), (-1.0, 0.3536, 0.3536), (-1.0, 0.4157, 0.2778), (-1.0, 0.4619, 0.1913), (-1.0, 0.4904, 0.09754), (-1.0, 0.5, -7.59e-07), (-1.0, 0.4904, -0.09755), (-1.0, 0.4619, -0.1913), (-1.0, 0.4157, -0.2778), (1.0, 0.3536, -0.3536), (1.0, 0.2778, -0.4157), (1.0, 0.1913, -0.4619), (1.0, 0.09754, -0.4904), (1.0, -1.123e-06, -0.5), (1.0, -0.09755, -0.4904), (1.0, -0.1913, -0.4619), (1.0, -0.2778, -0.4157), (1.0, -0.3536, -0.3536), (1.0, -0.4157, -0.2778), (1.0, -0.4619, -0.1913), (1.0, -0.4904, -0.09755), (1.0, -0.5, -5.086e-07), (1.0, -0.4904, 0.09754), (1.0, -0.4619, 0.1913), (1.0, -0.4157, 0.2778), (1.0, -0.3536, 0.3536), (1.0, -0.2778, 0.4157), (1.0, -0.1913, 0.4619), (1.0, -0.09755, 0.4904), (1.0, -2.052e-06, 0.5), (1.0, 0.09754, 0.4904), (1.0, 0.1913, 0.4619), (1.0, 0.2778, 0.4157), (1.0, 0.3536, 0.3536), (1.0, 0.4157, 0.2778), (1.0, 0.4619, 0.1913), (1.0, 0.4904, 0.09755), (1.0, 0.5, 3.596e-06), (1.0, 0.4904, -0.09754), (1.0, 0.4619, -0.1913), (1.0, 0.4157, -0.2778), (-0.9602, 0.3571, -0.3571), (-0.9602, 0.2806, -0.4199), (-0.9602, 0.1933, -0.4666), (-0.9602, 0.09853, -0.4953), (-0.9602, 2.064e-08, -0.505), (-0.9602, -0.09853, -0.4953), (-0.9602, -0.1933, -0.4666), (-0.9602, -0.2806, -0.4199), (-0.9602, -0.3571, -0.3571), (-0.9602, -0.4199, -0.2806), (-0.9602, -0.4666, -0.1933), (-0.9602, -0.4953, -0.09853), (-0.9602, -0.505, 2.247e-07), (-0.9602, -0.4953, 0.09853), (-0.9602, -0.4666, 0.1933), (-0.9602, -0.4199, 0.2806), (-0.9602, -0.3571, 0.3571), (-0.9602, -0.2806, 0.4199), (-0.9602, -0.1933, 0.4666), (-0.9602, -0.09853, 0.4953), (-0.9602, 4.702e-07, 0.505), (-0.9602, 0.09853, 0.4953), (-0.9602, 0.1933, 0.4666), (-0.9602, 0.2806, 0.4199), (-0.9602, 0.3571, 0.3571), (-0.9602, 0.4199, 0.2806), (-0.9602, 0.4666, 0.1933), (-0.9602, 0.4953, 0.09853), (-0.9602, 0.505, -7.506e-07), (-0.9602, 0.4953, -0.09853), (-0.9602, 0.4666, -0.1933), (-0.9602, 0.4199, -0.2806), (0.9602, 0.3586, -0.3586), (0.9602, 0.2818, -0.4217), (0.9602, 0.1941, -0.4686), (0.9602, 0.09895, -0.4975), (0.9602, -1.112e-06, -0.5072), (0.9602, -0.09895, -0.4975), (0.9602, -0.1941, -0.4686), (0.9602, -0.2818, -0.4217), (0.9602, -0.3586, -0.3586), (0.9602, -0.4217, -0.2818), (0.9602, -0.4686, -0.1941), (0.9602, -0.4975, -0.09895), (0.9602, -0.5072, -5.408e-07), (0.9602, -0.4975, 0.09895), (0.9602, -0.4686, 0.1941), (0.9602, -0.4217, 0.2818), (0.9602, -0.3586, 0.3586), (0.9602, -0.2818, 0.4217), (0.9602, -0.1941, 0.4686), (0.9602, -0.09895, 0.4975), (0.9602, -2.055e-06, 0.5072), (0.9602, 0.09895, 0.4975), (0.9602, 0.1941, 0.4686), (0.9602, 0.2818, 0.4217), (0.9602, 0.3586, 0.3586), (0.9602, 0.4217, 0.2818), (0.9602, 0.4686, 0.1941), (0.9602, 0.4975, 0.09895), (0.9602, 0.5072, 3.623e-06), (0.9602, 0.4975, -0.09895), (0.9602, 0.4686, -0.1941), (0.9602, 0.4217, -0.2818)], [], [(0, 1, 33, 32), (1, 2, 34, 33), (2, 3, 35, 34), (3, 4, 36, 35), (4, 5, 37, 36), (5, 6, 38, 37), (6, 7, 39, 38), (7, 8, 40, 39), (8, 9, 41, 40), (9, 10, 42, 41), (10, 11, 43, 42), (11, 12, 44, 43), (12, 13, 45, 44), (13, 14, 46, 45), (14, 15, 47, 46), (15, 16, 48, 47), (16, 17, 49, 48), (17, 18, 50, 49), (18, 19, 51, 50), (19, 20, 52, 51), (20, 21, 53, 52), (21, 22, 54, 53), (22, 23, 55, 54), (23, 24, 56, 55), (24, 25, 57, 56), (25, 26, 58, 57), (26, 27, 59, 58), (27, 28, 60, 59), (28, 29, 61, 60), (29, 30, 62, 61), (30, 31, 63, 62), (31, 0, 32, 63), (0, 64, 65, 1), (1, 65, 66, 2), (2, 66, 67, 3), (3, 67, 68, 4), (4, 68, 69, 5), (5, 69, 70, 6), (6, 70, 71, 7), (7, 71, 72, 8), (8, 72, 73, 9), (9, 73, 74, 10), (10, 74, 75, 11), (11, 75, 76, 12), (12, 76, 77, 13), (13, 77, 78, 14), (14, 78, 79, 15), (15, 79, 80, 16), (16, 80, 81, 17), (17, 81, 82, 18), (18, 82, 83, 19), (19, 83, 84, 20), (20, 84, 85, 21), (21, 85, 86, 22), (22, 86, 87, 23), (23, 87, 88, 24), (24, 88, 89, 25), (25, 89, 90, 26), (26, 90, 91, 27), (27, 91, 92, 28), (28, 92, 93, 29), (29, 93, 94, 30), (30, 94, 95, 31), (64, 0, 31, 95), (33, 97, 96, 32), (34, 98, 97, 33), (35, 99, 98, 34), (36, 100, 99, 35), (37, 101, 100, 36), (38, 102, 101, 37), (39, 103, 102, 38), (40, 104, 103, 39), (41, 105, 104, 40), (42, 106, 105, 41), (43, 107, 106, 42), (44, 108, 107, 43), (45, 109, 108, 44), (46, 110, 109, 45), (47, 111, 110, 46), (48, 112, 111, 47), (49, 113, 112, 48), (50, 114, 113, 49), (51, 115, 114, 50), (52, 116, 115, 51), (53, 117, 116, 52), (54, 118, 117, 53), (55, 119, 118, 54), (56, 120, 119, 55), (57, 121, 120, 56), (58, 122, 121, 57), (59, 123, 122, 58), (60, 124, 123, 59), (61, 125, 124, 60), (62, 126, 125, 61), (63, 127, 126, 62), (32, 96, 127, 63)])
me_tube.polygons.foreach_set('use_smooth', [True] * 96)
me_tube.use_remesh_preserve_volume = False
me_tube.use_remesh_preserve_attributes = False
me_tube.use_mirror_vertex_groups = False
me_tube.update()

# ---- objects
ob_wheel_rear_joe = bpy.data.objects.new('wheel_rear.joe', me_mesh_001)
ob_0_5m_radius_tube = bpy.data.objects.new('0.5m radius tube', me_tube)

# ---- transforms, parenting, visibility, modifiers, constraints
ob_wheel_rear_joe.location = (0.0, 0.0, 0.0)
ob_wheel_rear_joe.scale = (2.298, 2.298, 2.298)
ob_wheel_rear_joe.lock_rotations_4d = False
ob_wheel_rear_joe.empty_display_type = 'ARROWS'
ob_wheel_rear_joe.lineart.crease_threshold = 0.0
ob_0_5m_radius_tube.location = (0.0, 0.0, 0.0)
ob_0_5m_radius_tube.scale = (0.4464, 1.0, 1.0)
ob_0_5m_radius_tube.lock_rotations_4d = False
ob_0_5m_radius_tube.empty_display_type = 'ARROWS'
ob_0_5m_radius_tube.lineart.crease_threshold = 0.0

# ---- collection membership
col_collection_1.objects.link(ob_wheel_rear_joe)
col_collection_1.objects.link(ob_0_5m_radius_tube)

# ---- scene / render settings (as saved in the file)
scene.frame_start = 1; scene.frame_end = 250; scene.frame_set(1)
scene.render.engine = 'BLENDER_EEVEE_NEXT'
scene.render.image_settings.file_format = 'JPEG'
scene.render.image_settings.color_mode = 'RGB'
scene.render.image_settings.compression = 90
scene.render.resolution_x = 800
scene.render.resolution_y = 600
scene.render.pixel_aspect_x = 100.0
scene.render.pixel_aspect_y = 100.0
scene.render.fps = 25
scene.render.dither_intensity = 0.0
scene.render.use_compositing = False
scene.render.use_sequencer = False
scene.render.bake_margin = 2
scene.render.bake_bias = 0.0
scene.render.use_stamp_time = False
scene.render.use_stamp_date = False
scene.render.use_stamp_frame = False
scene.render.use_stamp_camera = False
scene.render.use_stamp_scene = False
scene.render.use_stamp_filename = False
scene.render.use_stamp_render_time = False
scene.render.stamp_font_size = 0
scene.cycles.use_denoising = False
scene.cycles.samples = 10
scene.cycles.sampling_pattern = 'TABULATED_SOBOL'
scene.cycles.light_sampling_threshold = 0.0
scene.cycles.use_adaptive_sampling = False
scene.cycles.use_light_tree = False
scene.cycles.blur_glossy = 0.0
scene.cycles.volume_bounces = 1
scene.cycles.pixel_filter_type = 'GAUSSIAN'
scene.cycles.sample_clamp_indirect = 0.0
scene.view_settings.view_transform = 'Raw'
bpy.context.view_layer.update()

# ---- added for rendering (the .blend has no active camera): camera
cam_auto = bpy.data.cameras.new('AutoCamera')
cam_auto.lens = 50.0
cam_auto.sensor_width = 36.0
cam_auto.clip_end = 1000.0
ob_auto_camera = bpy.data.objects.new('AutoCamera', cam_auto)
scene.collection.objects.link(ob_auto_camera)
ob_auto_camera.location = (1.5634, -1.87608, 1.25072)
ob_auto_camera.rotation_euler = (1.09748, -7.21219e-08, 0.694738)
scene.camera = ob_auto_camera
bpy.context.view_layer.update()
